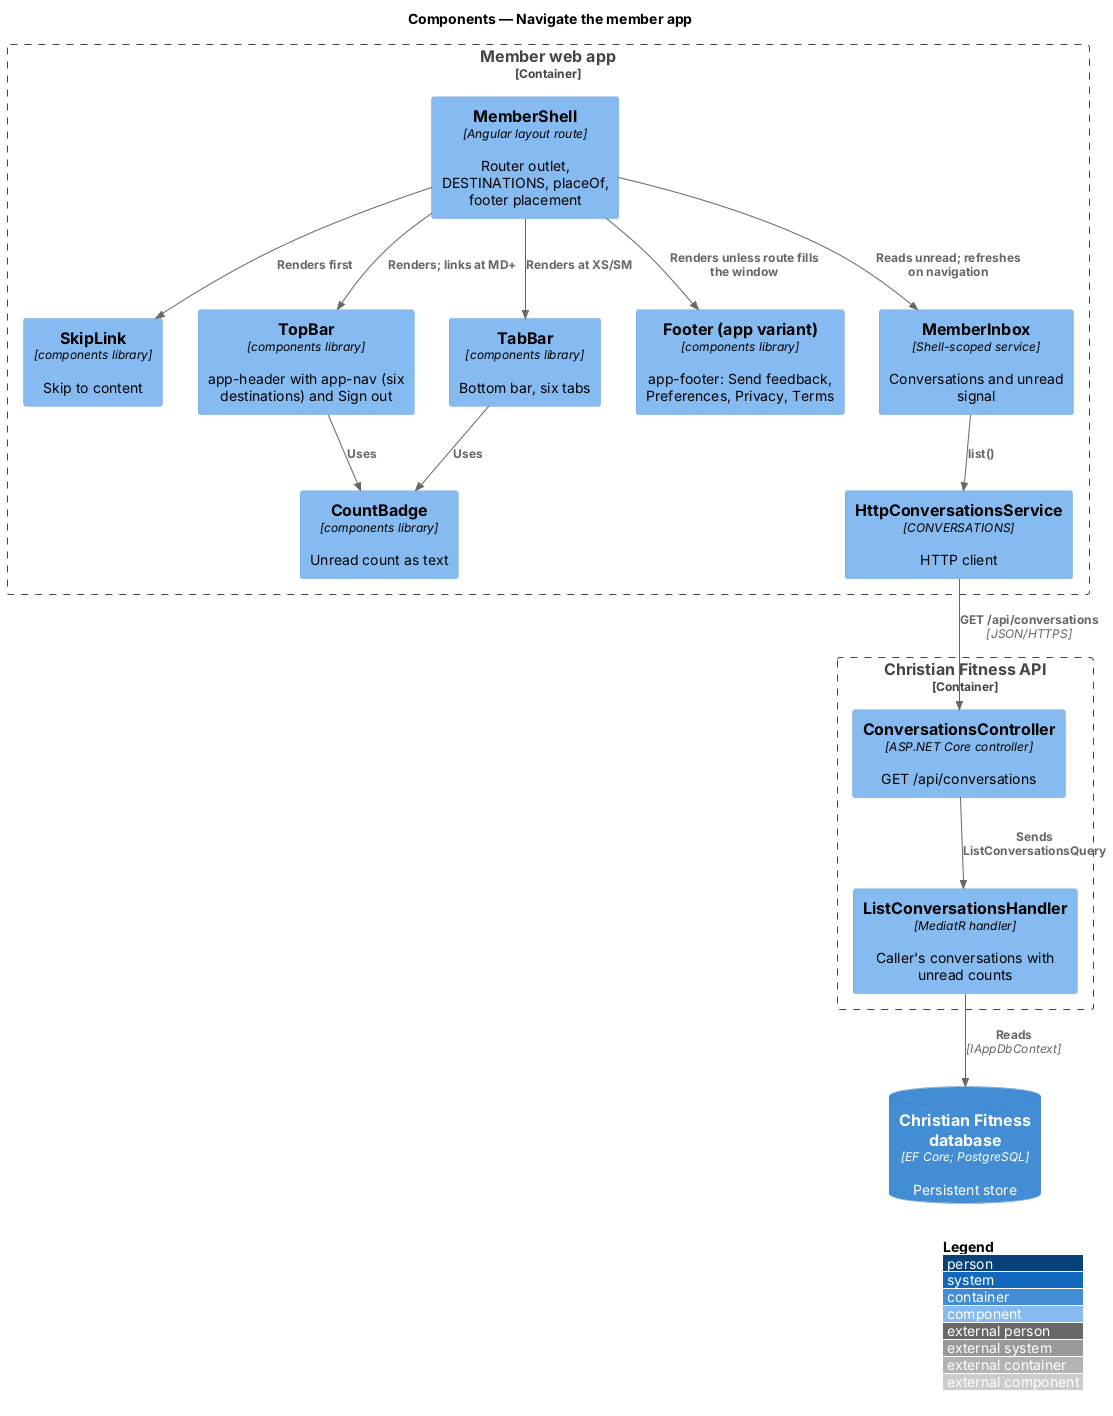

The diagram above was rendered by PlantUML. Its source (embedded in the PNG):
@startuml
!include <C4/C4_Component>
LAYOUT_WITH_LEGEND()
title Components — Navigate the member app

Container_Boundary(web, "Member web app") {
  Component(shell, "MemberShell", "Angular layout route", "Router outlet, DESTINATIONS, placeOf, footer placement")
  Component(skip, "SkipLink", "components library", "Skip to content")
  Component(nav, "TopBar", "components library", "app-header with app-nav (six destinations) and Sign out")
  Component(tab, "TabBar", "components library", "Bottom bar, six tabs")
  Component(foot, "Footer (app variant)", "components library", "app-footer: Send feedback, Preferences, Privacy, Terms")
  Component(badge, "CountBadge", "components library", "Unread count as text")
  Component(inbox, "MemberInbox", "Shell-scoped service", "Conversations and unread signal")
  Component(svc, "HttpConversationsService", "CONVERSATIONS", "HTTP client")
}
Container_Boundary(api, "Christian Fitness API") {
  Component(ctrl, "ConversationsController", "ASP.NET Core controller", "GET /api/conversations")
  Component(h, "ListConversationsHandler", "MediatR handler", "Caller's conversations with unread counts")
}
ContainerDb(db, "Christian Fitness database", "EF Core; PostgreSQL", "Persistent store")

Rel(shell, skip, "Renders first")
Rel(shell, nav, "Renders; links at MD+")
Rel(shell, tab, "Renders at XS/SM")
Rel(shell, foot, "Renders unless route fills the window")
Rel(nav, badge, "Uses")
Rel(tab, badge, "Uses")
Rel(shell, inbox, "Reads unread; refreshes on navigation")
Rel(inbox, svc, "list()")
Rel(svc, ctrl, "GET /api/conversations", "JSON/HTTPS")
Rel(ctrl, h, "Sends ListConversationsQuery")
Rel(h, db, "Reads", "IAppDbContext")
@enduml